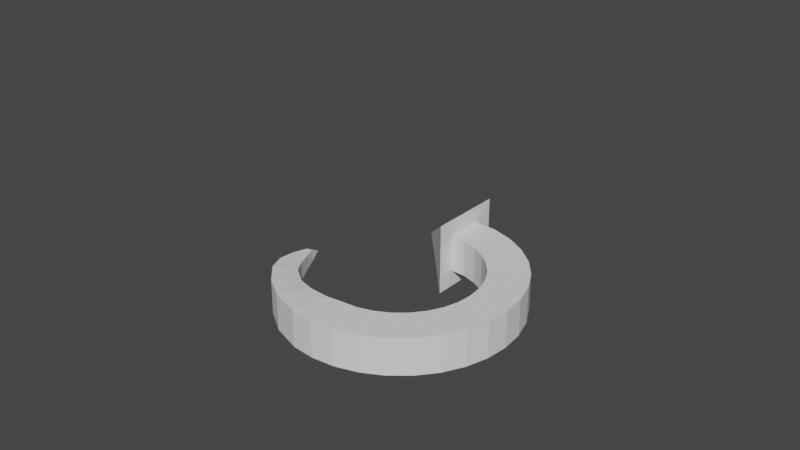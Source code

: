 # Source: moment.blend  (saved by Blender 2.83.18; exported with 4.5.12 LTS)
import bpy
from mathutils import Matrix  # noqa: F401  (used for matrix-valued properties, if any)

bpy.ops.wm.read_factory_settings(use_empty=True)
scene = bpy.context.scene
scene.name = 'Scene'

# ---- collections
col_collection = bpy.data.collections.new('Collection'); scene.collection.children.link(col_collection)

# ---- world
world_world = bpy.data.worlds.new('World'); scene.world = world_world
world_world.use_nodes = True; world_world.node_tree.nodes.clear()
_N = world_world.node_tree.nodes; _L = world_world.node_tree.links
n0 = _N.new('ShaderNodeOutputWorld'); n0.name = 'World Output'; n0.location = (300, 300)
n1 = _N.new('ShaderNodeBackground'); n1.name = 'Background'; n1.location = (10, 300)
n1.inputs[0].default_value = (0.05088, 0.05088, 0.05088, 1.0)
_L.new(n1.outputs[0], n0.inputs[0])
n0.is_active_output = True
world_world.color = (0.05088, 0.05088, 0.05088)
world_world.use_sun_shadow = False
world_world.sun_shadow_jitter_overblur = 0.0

# ---- meshes
me_cylinder_001 = bpy.data.meshes.new('Cylinder.001')
me_cylinder_001.from_pydata([(0.002201, 1.159, -1.929), (0.002201, 1.159, 2.006), (0.1951, 0.9808, -1.0), (0.1951, 0.9808, 1.0), (0.3827, 0.9239, -1.0), (0.3827, 0.9239, 1.0), (0.5556, 0.8315, -1.0), (0.5556, 0.8315, 1.0), (0.7071, 0.7071, -1.0), (0.7071, 0.7071, 1.0), (0.8315, 0.5556, -1.0), (0.8315, 0.5556, 1.0), (0.9239, 0.3827, -1.0), (0.9239, 0.3827, 1.0), (0.9808, 0.1951, -1.0), (0.9808, 0.1951, 1.0), (1.0, 7.55e-08, -1.0), (1.0, 7.55e-08, 1.0), (0.9808, -0.1951, -1.0), (0.9808, -0.1951, 1.0), (0.9239, -0.3827, -1.0), (0.9239, -0.3827, 1.0), (0.8315, -0.5556, -1.0), (0.8315, -0.5556, 1.0), (0.7071, -0.7071, -1.0), (0.7071, -0.7071, 1.0), (0.5556, -0.8315, -1.0), (0.5556, -0.8315, 1.0), (0.3827, -0.9239, -1.0), (0.3827, -0.9239, 1.0), (0.1951, -0.9808, -1.0), (0.1951, -0.9808, 1.0), (-3.258e-07, -1.0, -1.0), (-3.258e-07, -1.0, 1.0), (-0.1951, -0.9808, -1.0), (-0.1951, -0.9808, 1.0), (-0.4471, -0.8912, -0.9926), (-0.4471, -0.8912, 0.9926), (-0.6353, -0.7643, -0.9386), (-0.6353, -0.7643, 0.9386), (-0.8021, -0.5862, -0.8448), (-0.8021, -0.5862, 0.8448), (-0.8845, -0.4222, -0.6835), (-0.8845, -0.4222, 0.6835), (-0.9103, -0.2502, -0.4929), (-0.9103, -0.2502, 0.4929), (-0.8993, -0.1036, -0.3415), (-0.8993, -0.1036, 0.3415), (-0.878, -0.00339, 0.0), (0.1299, 0.6529, -1.0), (0.000941, 0.5005, -1.929), (0.001013, 0.5005, 2.006), (0.1299, 0.6529, 1.0), (0.2547, 0.615, -1.0), (0.2547, 0.615, 1.0), (0.3698, 0.5535, -1.0), (0.3698, 0.5535, 1.0), (0.4707, 0.4707, -1.0), (0.4707, 0.4707, 1.0), (0.5535, 0.3698, -1.0), (0.5535, 0.3698, 1.0), (0.615, 0.2547, -1.0), (0.615, 0.2547, 1.0), (0.6529, 0.1299, -1.0), (0.6529, 0.1299, 1.0), (0.6657, 1.544e-07, -1.0), (0.6657, 1.544e-07, 1.0), (0.6529, -0.1299, -1.0), (0.6529, -0.1299, 1.0), (0.615, -0.2547, -1.0), (0.615, -0.2547, 1.0), (0.5535, -0.3698, -1.0), (0.5535, -0.3698, 1.0), (0.4707, -0.4707, -1.0), (0.4707, -0.4707, 1.0), (0.3698, -0.5535, -1.0), (0.3698, -0.5535, 1.0), (0.2547, -0.615, -1.0), (0.2547, -0.615, 1.0), (0.1299, -0.6529, -1.0), (0.1299, -0.6529, 1.0), (-0.003192, -0.6634, -0.9965), (-0.003192, -0.6634, 0.9965), (-0.1375, -0.6708, -0.9503), (-0.1375, -0.6708, 0.9503), (-0.3354, -0.6424, -0.8618), (-0.3354, -0.6424, 0.8618), (-0.4947, -0.5823, -0.7461), (-0.4947, -0.5823, 0.7461), (-0.6582, -0.4571, -0.6179), (-0.6582, -0.4571, 0.6179), (-0.741, -0.3354, -0.4923), (-0.741, -0.3354, 0.4923), (-0.8113, -0.1915, -0.3842), (-0.8113, -0.1915, 0.3842), (-0.8507, -0.09809, -0.3084), (-0.8507, -0.09809, 0.3084), (0.002201, 0.9913, 1.01), (0.002201, 0.9913, -0.9899), (0.001975, 0.6592, 1.0), (0.001975, 0.6592, -1.0), (-0.3561, 0.836, 0.04768)], [], [(98, 2, 3, 97), (2, 4, 5, 3), (4, 6, 7, 5), (6, 8, 9, 7), (8, 10, 11, 9), (10, 12, 13, 11), (12, 14, 15, 13), (14, 16, 17, 15), (16, 18, 19, 17), (18, 20, 21, 19), (20, 22, 23, 21), (22, 24, 25, 23), (24, 26, 27, 25), (26, 28, 29, 27), (28, 30, 31, 29), (30, 32, 33, 31), (32, 34, 35, 33), (34, 36, 37, 35), (36, 38, 39, 37), (38, 40, 41, 39), (40, 42, 43, 41), (42, 44, 45, 43), (44, 46, 47, 45), (46, 48, 47), (100, 99, 52, 49), (49, 52, 54, 53), (53, 54, 56, 55), (55, 56, 58, 57), (57, 58, 60, 59), (59, 60, 62, 61), (61, 62, 64, 63), (63, 64, 66, 65), (65, 66, 68, 67), (67, 68, 70, 69), (69, 70, 72, 71), (71, 72, 74, 73), (73, 74, 76, 75), (75, 76, 78, 77), (77, 78, 80, 79), (79, 80, 82, 81), (81, 82, 84, 83), (83, 84, 86, 85), (85, 86, 88, 87), (87, 88, 90, 89), (89, 90, 92, 91), (91, 92, 94, 93), (93, 94, 96, 95), (95, 96, 48), (1, 97, 99, 51), (37, 39, 88, 86), (4, 2, 49, 53), (22, 20, 69, 71), (3, 5, 54, 52), (40, 38, 87, 89), (21, 23, 72, 70), (39, 41, 90, 88), (6, 4, 53, 55), (24, 22, 71, 73), (5, 7, 56, 54), (42, 40, 89, 91), (23, 25, 74, 72), (41, 43, 92, 90), (8, 6, 55, 57), (26, 24, 73, 75), (7, 9, 58, 56), (44, 42, 91, 93), (25, 27, 76, 74), (43, 45, 94, 92), (10, 8, 57, 59), (28, 26, 75, 77), (9, 11, 60, 58), (46, 44, 93, 95), (27, 29, 78, 76), (45, 47, 96, 94), (12, 10, 59, 61), (30, 28, 77, 79), (11, 13, 62, 60), (48, 46, 95), (29, 31, 80, 78), (47, 48, 96), (14, 12, 61, 63), (32, 30, 79, 81), (13, 15, 64, 62), (31, 33, 82, 80), (16, 14, 63, 65), (34, 32, 81, 83), (15, 17, 66, 64), (33, 35, 84, 82), (0, 98, 97, 1), (18, 16, 65, 67), (36, 34, 83, 85), (17, 19, 68, 66), (98, 0, 50, 100), (50, 51, 99, 100), (35, 37, 86, 84), (2, 98, 100, 49), (20, 18, 67, 69), (97, 3, 52, 99), (38, 36, 85, 87), (19, 21, 70, 68), (1, 51, 101), (0, 1, 101), (51, 50, 101), (50, 0, 101)])
_uv = me_cylinder_001.uv_layers.new(name='UVMap')
_uv.uv.foreach_set('vector', [0.9844, 0.0, 0.9688, 0.0, 0.9688, 1.0, 0.9844, 1.0, 0.9688, 0.0, 0.9375, 0.0, 0.9375, 1.0, 0.9688, 1.0, 0.9375, 0.0, 0.9062, 0.0, 0.9062, 1.0, 0.9375, 1.0, 0.9062, 0.0, 0.875, 0.0, 0.875, 1.0, 0.9062, 1.0, 0.875, 0.0, 0.8438, 0.0, 0.8438, 1.0, 0.875, 1.0, 0.8438, 0.0, 0.8125, 0.0, 0.8125, 1.0, 0.8438, 1.0, 0.8125, 0.0, 0.7812, 0.0, 0.7812, 1.0, 0.8125, 1.0, 0.7812, 0.0, 0.75, 0.0, 0.75, 1.0, 0.7812, 1.0, 0.75, 0.0, 0.7188, 0.0, 0.7188, 1.0, 0.75, 1.0, 0.7188, 0.0, 0.6875, 0.0, 0.6875, 1.0, 0.7188, 1.0, 0.6875, 0.0, 0.6562, 0.0, 0.6562, 1.0, 0.6875, 1.0, 0.6562, 0.0, 0.625, 0.0, 0.625, 1.0, 0.6562, 1.0, 0.625, 0.0, 0.5938, 0.0, 0.5938, 1.0, 0.625, 1.0, 0.5938, 0.0, 0.5625, 0.0, 0.5625, 1.0, 0.5938, 1.0, 0.5625, 0.0, 0.5312, 0.0, 0.5312, 1.0, 0.5625, 1.0, 0.5312, 0.0, 0.5, 0.0, 0.5, 1.0, 0.5312, 1.0, 0.5, 0.0, 0.4688, 0.0, 0.4688, 1.0, 0.5, 1.0, 0.4688, 0.0, 0.4375, 0.0, 0.4375, 1.0, 0.4688, 1.0, 0.4375, 0.0, 0.4062, 0.0, 0.4062, 1.0, 0.4375, 1.0, 0.4062, 0.0, 0.375, 0.0, 0.375, 1.0, 0.4062, 1.0, 0.375, 0.0, 0.3438, 0.0, 0.3438, 1.0, 0.375, 1.0, 0.3438, 0.0, 0.3125, 0.0, 0.3125, 1.0, 0.3438, 1.0, 0.3125, 0.0, 0.2812, 0.0, 0.2812, 1.0, 0.3125, 1.0, 0.2812, 0.0, 0.25, 1.0, 0.2812, 1.0, 0.9844, 0.0, 0.9844, 1.0, 0.9688, 1.0, 0.9688, 0.0, 0.9688, 0.0, 0.9688, 1.0, 0.9375, 1.0, 0.9375, 0.0, 0.9375, 0.0, 0.9375, 1.0, 0.9062, 1.0, 0.9062, 0.0, 0.9062, 0.0, 0.9062, 1.0, 0.875, 1.0, 0.875, 0.0, 0.875, 0.0, 0.875, 1.0, 0.8438, 1.0, 0.8438, 0.0, 0.8438, 0.0, 0.8438, 1.0, 0.8125, 1.0, 0.8125, 0.0, 0.8125, 0.0, 0.8125, 1.0, 0.7812, 1.0, 0.7812, 0.0, 0.7812, 0.0, 0.7812, 1.0, 0.75, 1.0, 0.75, 0.0, 0.75, 0.0, 0.75, 1.0, 0.7188, 1.0, 0.7188, 0.0, 0.7188, 0.0, 0.7188, 1.0, 0.6875, 1.0, 0.6875, 0.0, 0.6875, 0.0, 0.6875, 1.0, 0.6562, 1.0, 0.6562, 0.0, 0.6562, 0.0, 0.6562, 1.0, 0.625, 1.0, 0.625, 0.0, 0.625, 0.0, 0.625, 1.0, 0.5938, 1.0, 0.5938, 0.0, 0.5938, 0.0, 0.5938, 1.0, 0.5625, 1.0, 0.5625, 0.0, 0.5625, 0.0, 0.5625, 1.0, 0.5312, 1.0, 0.5312, 0.0, 0.5312, 0.0, 0.5312, 1.0, 0.5, 1.0, 0.5, 0.0, 0.5, 0.0, 0.5, 1.0, 0.4688, 1.0, 0.4688, 0.0, 0.4688, 0.0, 0.4688, 1.0, 0.4375, 1.0, 0.4375, 0.0, 0.4375, 0.0, 0.4375, 1.0, 0.4062, 1.0, 0.4062, 0.0, 0.4062, 0.0, 0.4062, 1.0, 0.375, 1.0, 0.375, 0.0, 0.375, 0.0, 0.375, 1.0, 0.3438, 1.0, 0.3438, 0.0, 0.3438, 0.0, 0.3438, 1.0, 0.3125, 1.0, 0.3125, 0.0, 0.3125, 0.0, 0.3125, 1.0, 0.2812, 1.0, 0.2812, 0.0, 0.2812, 0.0, 0.2812, 1.0, 0.25, 0.0, 1.0, 1.0, 0.9844, 1.0, 0.9844, 1.0, 1.0, 1.0, 0.4375, 1.0, 0.4062, 1.0, 0.4062, 1.0, 0.4375, 1.0, 0.9375, 0.0, 0.9688, 0.0, 0.9688, 0.0, 0.9375, 0.0, 0.6562, 0.0, 0.6875, 0.0, 0.6875, 0.0, 0.6562, 0.0, 0.9688, 1.0, 0.9375, 1.0, 0.9375, 1.0, 0.9688, 1.0, 0.375, 0.0, 0.4062, 0.0, 0.4062, 0.0, 0.375, 0.0, 0.6875, 1.0, 0.6562, 1.0, 0.6562, 1.0, 0.6875, 1.0, 0.4062, 1.0, 0.375, 1.0, 0.375, 1.0, 0.4062, 1.0, 0.9062, 0.0, 0.9375, 0.0, 0.9375, 0.0, 0.9062, 0.0, 0.625, 0.0, 0.6562, 0.0, 0.6562, 0.0, 0.625, 0.0, 0.9375, 1.0, 0.9062, 1.0, 0.9062, 1.0, 0.9375, 1.0, 0.3438, 0.0, 0.375, 0.0, 0.375, 0.0, 0.3438, 0.0, 0.6562, 1.0, 0.625, 1.0, 0.625, 1.0, 0.6562, 1.0, 0.375, 1.0, 0.3438, 1.0, 0.3438, 1.0, 0.375, 1.0, 0.875, 0.0, 0.9062, 0.0, 0.9062, 0.0, 0.875, 0.0, 0.5938, 0.0, 0.625, 0.0, 0.625, 0.0, 0.5938, 0.0, 0.9062, 1.0, 0.875, 1.0, 0.875, 1.0, 0.9062, 1.0, 0.3125, 0.0, 0.3438, 0.0, 0.3438, 0.0, 0.3125, 0.0, 0.625, 1.0, 0.5938, 1.0, 0.5938, 1.0, 0.625, 1.0, 0.3438, 1.0, 0.3125, 1.0, 0.3125, 1.0, 0.3438, 1.0, 0.8438, 0.0, 0.875, 0.0, 0.875, 0.0, 0.8438, 0.0, 0.5625, 0.0, 0.5938, 0.0, 0.5938, 0.0, 0.5625, 0.0, 0.875, 1.0, 0.8438, 1.0, 0.8438, 1.0, 0.875, 1.0, 0.2812, 0.0, 0.3125, 0.0, 0.3125, 0.0, 0.2812, 0.0, 0.5938, 1.0, 0.5625, 1.0, 0.5625, 1.0, 0.5938, 1.0, 0.3125, 1.0, 0.2812, 1.0, 0.2812, 1.0, 0.3125, 1.0, 0.8125, 0.0, 0.8438, 0.0, 0.8438, 0.0, 0.8125, 0.0, 0.5312, 0.0, 0.5625, 0.0, 0.5625, 0.0, 0.5312, 0.0, 0.8438, 1.0, 0.8125, 1.0, 0.8125, 1.0, 0.8438, 1.0, 0.25, 0.0, 0.2812, 0.0, 0.2812, 0.0, 0.5625, 1.0, 0.5312, 1.0, 0.5312, 1.0, 0.5625, 1.0, 0.2812, 1.0, 0.25, 1.0, 0.2812, 1.0, 0.7812, 0.0, 0.8125, 0.0, 0.8125, 0.0, 0.7812, 0.0, 0.5, 0.0, 0.5312, 0.0, 0.5312, 0.0, 0.5, 0.0, 0.8125, 1.0, 0.7812, 1.0, 0.7812, 1.0, 0.8125, 1.0, 0.5312, 1.0, 0.5, 1.0, 0.5, 1.0, 0.5312, 1.0, 0.75, 0.0, 0.7812, 0.0, 0.7812, 0.0, 0.75, 0.0, 0.4688, 0.0, 0.5, 0.0, 0.5, 0.0, 0.4688, 0.0, 0.7812, 1.0, 0.75, 1.0, 0.75, 1.0, 0.7812, 1.0, 0.5, 1.0, 0.4688, 1.0, 0.4688, 1.0, 0.5, 1.0, 1.0, 0.0, 0.9844, 0.0, 0.9844, 1.0, 1.0, 1.0, 0.7188, 0.0, 0.75, 0.0, 0.75, 0.0, 0.7188, 0.0, 0.4375, 0.0, 0.4688, 0.0, 0.4688, 0.0, 0.4375, 0.0, 0.75, 1.0, 0.7188, 1.0, 0.7188, 1.0, 0.75, 1.0, 0.9844, 0.0, 1.0, 0.0, 1.0, 0.0, 0.9844, 0.0, 1.0, 0.0, 1.0, 1.0, 0.9844, 1.0, 0.9844, 0.0, 0.4688, 1.0, 0.4375, 1.0, 0.4375, 1.0, 0.4688, 1.0, 0.9688, 0.0, 0.9844, 0.0, 0.9844, 0.0, 0.9688, 0.0, 0.6875, 0.0, 0.7188, 0.0, 0.7188, 0.0, 0.6875, 0.0, 0.9844, 1.0, 0.9688, 1.0, 0.9688, 1.0, 0.9844, 1.0, 0.4062, 0.0, 0.4375, 0.0, 0.4375, 0.0, 0.4062, 0.0, 0.7188, 1.0, 0.6875, 1.0, 0.6875, 1.0, 0.7188, 1.0, 1.0, 1.0, 1.0, 1.0, 1.0, 1.0, 1.0, 0.0, 1.0, 1.0, 1.0, 0.0, 1.0, 1.0, 1.0, 0.0, 1.0, 1.0, 1.0, 0.0, 1.0, 0.0, 1.0, 0.0])
me_cylinder_001.use_remesh_fix_poles = True
me_cylinder_001.use_remesh_preserve_attributes = False
me_cylinder_001.use_mirror_vertex_groups = False
me_cylinder_001.update()

# ---- curves / text
cu_beziercurve = bpy.data.curves.new('BezierCurve', 'CURVE')
cu_beziercurve.dimensions = '3D'
_sp = cu_beziercurve.splines.new('BEZIER'); _sp.bezier_points.add(1)
_sp.bezier_points.foreach_set('co', [-0.003036, -0.007865, 0.004483, 0.001854, 2.319e-08, 0.8064])
_sp.bezier_points.foreach_set('handle_left', [-0.003253, -0.008215, -0.03119, 0.001503, -0.0005637, 0.7489])
_sp.bezier_points.foreach_set('handle_right', [-0.002828, -0.00753, 0.03865, 0.002303, 0.0007221, 0.88])
for _p, _l, _r in zip(_sp.bezier_points, ['ALIGNED', 'ALIGNED'], ['ALIGNED', 'ALIGNED']): _p.handle_left_type = _l; _p.handle_right_type = _r
_sp.order_u = 0
_sp.order_v = 0
cu_beziercurve.use_path = True
cu_beziercurve.use_path_clamp = True
cu_beziercurve.fill_mode = 'FULL'

# ---- objects
ob_cylinder = bpy.data.objects.new('Cylinder', me_cylinder_001)
ob_beziercurve = bpy.data.objects.new('BezierCurve', cu_beziercurve)

# ---- transforms, parenting, visibility, modifiers, constraints
ob_cylinder.location = (0.0, 0.0, 0.0)
ob_cylinder.scale = (0.7728, 0.7728, 0.121)
ob_cylinder.lineart.crease_threshold = 0.0
ob_beziercurve.location = (0.0, 0.0, 0.0)
ob_beziercurve.lineart.crease_threshold = 0.0

# ---- collection membership
col_collection.objects.link(ob_cylinder)
col_collection.objects.link(ob_beziercurve)

# ---- scene / render settings (as saved in the file)
scene.frame_start = 1; scene.frame_end = 250; scene.frame_set(1)
scene.render.engine = 'BLENDER_EEVEE_NEXT'
scene.cycles.use_denoising = False
scene.cycles.samples = 128
scene.cycles.sampling_pattern = 'TABULATED_SOBOL'
scene.cycles.use_adaptive_sampling = False
scene.cycles.use_light_tree = False
scene.view_settings.view_transform = 'Filmic'
bpy.context.view_layer.update()

# ---- added for rendering (the .blend has no active camera and no usable light): camera, sun
cam_auto = bpy.data.cameras.new('AutoCamera')
cam_auto.lens = 50.0
cam_auto.sensor_width = 36.0
cam_auto.clip_end = 1000.0
ob_auto_camera = bpy.data.objects.new('AutoCamera', cam_auto)
scene.collection.objects.link(ob_auto_camera)
ob_auto_camera.location = (3.68895, -4.43139, 3.35709)
ob_auto_camera.rotation_euler = (1.09748, -7.21219e-08, 0.694738)
scene.camera = ob_auto_camera
light_auto_sun = bpy.data.lights.new('AutoSun', 'SUN')
light_auto_sun.energy = 3.0
light_auto_sun.angle = 0.0523599
ob_auto_sun = bpy.data.objects.new('AutoSun', light_auto_sun)
scene.collection.objects.link(ob_auto_sun)
ob_auto_sun.rotation_euler = (0.872665, 0.174533, 0.523599)
bpy.context.view_layer.update()
